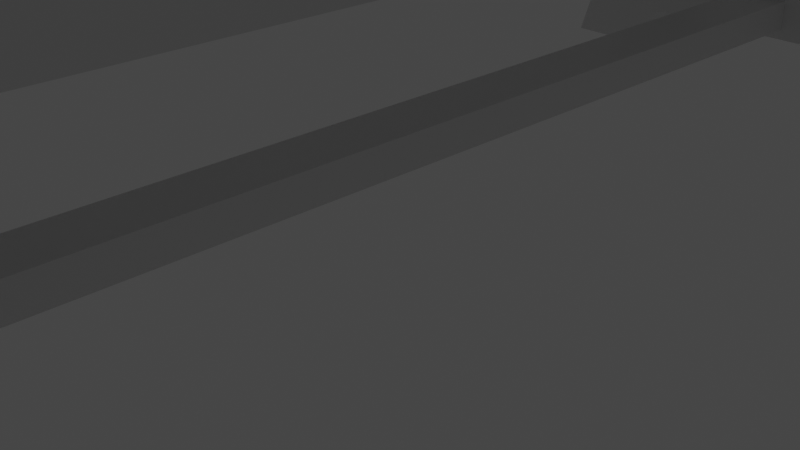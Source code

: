 # Source: Mesa.blend  (saved by Blender 2.93.20; exported with 4.5.12 LTS)
import bpy
from mathutils import Matrix  # noqa: F401  (used for matrix-valued properties, if any)

bpy.ops.wm.read_factory_settings(use_empty=True)
scene = bpy.context.scene
scene.name = 'Scene'

# ---- collections
col_collection = bpy.data.collections.new('Collection'); scene.collection.children.link(col_collection)
col_mesaarriba = bpy.data.collections.new('MesaArriba'); scene.collection.children.link(col_mesaarriba)

# ---- materials (node trees are filled in below, after node groups)
mat_material = bpy.data.materials.new('Material')
mat_material.alpha_threshold = 0.0
mat_material.use_transparent_shadow = False
mat_material.line_color = (0.0, 0.0, 0.0, 1.0)

# ---- material node trees
mat_material.use_nodes = True; mat_material.node_tree.nodes.clear()
_N = mat_material.node_tree.nodes; _L = mat_material.node_tree.links
n0 = _N.new('ShaderNodeOutputMaterial'); n0.name = 'Material Output'; n0.location = (300, 300)
n1 = _N.new('ShaderNodeBsdfPrincipled'); n1.name = 'Principled BSDF'; n1.location = (10, 300)
n1.distribution = 'GGX'
n1.subsurface_method = 'BURLEY'
n1.inputs[2].default_value = 0.4
n1.inputs[3].default_value = 1.45
n1.inputs[27].default_value = (0.0, 0.0, 0.0, 1.0)
n1.inputs[28].default_value = 1.0
_L.new(n1.outputs[0], n0.inputs[0])
n0.is_active_output = True

# ---- world
world_world = bpy.data.worlds.new('World'); scene.world = world_world
world_world.use_nodes = True; world_world.node_tree.nodes.clear()
_N = world_world.node_tree.nodes; _L = world_world.node_tree.links
n0 = _N.new('ShaderNodeOutputWorld'); n0.name = 'World Output'; n0.location = (300, 300)
n1 = _N.new('ShaderNodeBackground'); n1.name = 'Background'; n1.location = (10, 300)
n1.inputs[0].default_value = (0.05088, 0.05088, 0.05088, 1.0)
_L.new(n1.outputs[0], n0.inputs[0])
n0.is_active_output = True
world_world.color = (0.05088, 0.05088, 0.05088)
world_world.use_sun_shadow = False
world_world.sun_shadow_jitter_overblur = 0.0

# ---- cameras
cam_camera = bpy.data.cameras.new('Camera')
cam_camera.clip_end = 100.0
cam_camera.ortho_scale = 7.314

# ---- lights
light_light = bpy.data.lights.new('Light', 'POINT')
light_light.transmission_factor = 0.0
light_light.energy = 1000.0
light_light.shadow_soft_size = 0.1
light_light.shadow_maximum_resolution = 0.006
light_light.use_absolute_resolution = True

# ---- meshes
me_cube = bpy.data.meshes.new('Cube')
me_cube.from_pydata([(1.0, 1.0, 1.0), (1.0, 1.0, -1.0), (1.0, -1.0, 1.0), (1.0, -1.0, -1.0), (-1.0, 1.0, 1.0), (-1.0, 1.0, -1.0), (-1.0, -1.0, 1.0), (-1.0, -1.0, -1.0)], [], [(0, 4, 6, 2), (3, 2, 6, 7), (7, 6, 4, 5), (5, 1, 3, 7), (1, 0, 2, 3), (5, 4, 0, 1)])
_uv = me_cube.uv_layers.new(name='UVMap')
_uv.uv.foreach_set('vector', [0.625, 0.5, 0.875, 0.5, 0.875, 0.75, 0.625, 0.75, 0.375, 0.75, 0.625, 0.75, 0.625, 1.0, 0.375, 1.0, 0.375, 0.0, 0.625, 0.0, 0.625, 0.25, 0.375, 0.25, 0.125, 0.5, 0.375, 0.5, 0.375, 0.75, 0.125, 0.75, 0.375, 0.5, 0.625, 0.5, 0.625, 0.75, 0.375, 0.75, 0.375, 0.25, 0.625, 0.25, 0.625, 0.5, 0.375, 0.5])
me_cube.materials.append(mat_material)
me_cube.use_remesh_preserve_volume = False
me_cube.use_remesh_preserve_attributes = False
me_cube.use_mirror_vertex_groups = False
me_cube.update()
me_cube_001 = bpy.data.meshes.new('Cube.001')
me_cube_001.from_pydata([(1.0, 1.0, 1.0), (1.0, 1.0, -1.0), (1.0, -1.0, 1.0), (1.0, -1.0, -1.0), (-1.0, 1.0, 1.0), (-1.0, 1.0, -1.0), (-1.0, -1.0, 1.0), (-1.0, -1.0, -1.0)], [], [(0, 4, 6, 2), (3, 2, 6, 7), (7, 6, 4, 5), (5, 1, 3, 7), (1, 0, 2, 3), (5, 4, 0, 1)])
_uv = me_cube_001.uv_layers.new(name='UVMap')
_uv.uv.foreach_set('vector', [0.625, 0.5, 0.875, 0.5, 0.875, 0.75, 0.625, 0.75, 0.375, 0.75, 0.625, 0.75, 0.625, 1.0, 0.375, 1.0, 0.375, 0.0, 0.625, 0.0, 0.625, 0.25, 0.375, 0.25, 0.125, 0.5, 0.375, 0.5, 0.375, 0.75, 0.125, 0.75, 0.375, 0.5, 0.625, 0.5, 0.625, 0.75, 0.375, 0.75, 0.375, 0.25, 0.625, 0.25, 0.625, 0.5, 0.375, 0.5])
me_cube_001.materials.append(mat_material)
me_cube_001.use_remesh_preserve_volume = False
me_cube_001.use_remesh_preserve_attributes = False
me_cube_001.use_mirror_vertex_groups = False
me_cube_001.update()
me_cube_002 = bpy.data.meshes.new('Cube.002')
me_cube_002.from_pydata([(1.0, 1.0, 1.0), (1.0, 1.0, -1.0), (1.0, -1.0, 1.0), (1.0, -1.0, -1.0), (-1.0, 1.0, 1.0), (-1.0, 1.0, -1.0), (-1.0, -1.0, 1.0), (-1.0, -1.0, -1.0)], [], [(0, 4, 6, 2), (3, 2, 6, 7), (7, 6, 4, 5), (5, 1, 3, 7), (1, 0, 2, 3), (5, 4, 0, 1)])
_uv = me_cube_002.uv_layers.new(name='UVMap')
_uv.uv.foreach_set('vector', [0.625, 0.5, 0.875, 0.5, 0.875, 0.75, 0.625, 0.75, 0.375, 0.75, 0.625, 0.75, 0.625, 1.0, 0.375, 1.0, 0.375, 0.0, 0.625, 0.0, 0.625, 0.25, 0.375, 0.25, 0.125, 0.5, 0.375, 0.5, 0.375, 0.75, 0.125, 0.75, 0.375, 0.5, 0.625, 0.5, 0.625, 0.75, 0.375, 0.75, 0.375, 0.25, 0.625, 0.25, 0.625, 0.5, 0.375, 0.5])
me_cube_002.materials.append(mat_material)
me_cube_002.use_remesh_preserve_volume = False
me_cube_002.use_remesh_preserve_attributes = False
me_cube_002.use_mirror_vertex_groups = False
me_cube_002.update()
me_cube_003 = bpy.data.meshes.new('Cube.003')
me_cube_003.from_pydata([(1.0, 1.0, 1.0), (1.0, 1.0, -1.0), (1.0, -1.0, 1.0), (1.0, -1.0, -1.0), (-1.0, 1.0, 1.0), (-1.0, 1.0, -1.0), (-1.0, -1.0, 1.0), (-1.0, -1.0, -1.0)], [], [(0, 4, 6, 2), (3, 2, 6, 7), (7, 6, 4, 5), (5, 1, 3, 7), (1, 0, 2, 3), (5, 4, 0, 1)])
_uv = me_cube_003.uv_layers.new(name='UVMap')
_uv.uv.foreach_set('vector', [0.625, 0.5, 0.875, 0.5, 0.875, 0.75, 0.625, 0.75, 0.375, 0.75, 0.625, 0.75, 0.625, 1.0, 0.375, 1.0, 0.375, 0.0, 0.625, 0.0, 0.625, 0.25, 0.375, 0.25, 0.125, 0.5, 0.375, 0.5, 0.375, 0.75, 0.125, 0.75, 0.375, 0.5, 0.625, 0.5, 0.625, 0.75, 0.375, 0.75, 0.375, 0.25, 0.625, 0.25, 0.625, 0.5, 0.375, 0.5])
me_cube_003.materials.append(mat_material)
me_cube_003.use_remesh_preserve_volume = False
me_cube_003.use_remesh_preserve_attributes = False
me_cube_003.use_mirror_vertex_groups = False
me_cube_003.update()
me_cube_004 = bpy.data.meshes.new('Cube.004')
me_cube_004.from_pydata([(1.0, 1.0, 1.0), (1.0, 1.0, -1.0), (1.0, -1.0, 1.0), (1.0, -1.0, -1.0), (-1.0, 1.0, 1.0), (-1.0, 1.0, -1.0), (-1.0, -1.0, 1.0), (-1.0, -1.0, -1.0)], [], [(0, 4, 6, 2), (3, 2, 6, 7), (7, 6, 4, 5), (5, 1, 3, 7), (1, 0, 2, 3), (5, 4, 0, 1)])
_uv = me_cube_004.uv_layers.new(name='UVMap')
_uv.uv.foreach_set('vector', [0.625, 0.5, 0.875, 0.5, 0.875, 0.75, 0.625, 0.75, 0.375, 0.75, 0.625, 0.75, 0.625, 1.0, 0.375, 1.0, 0.375, 0.0, 0.625, 0.0, 0.625, 0.25, 0.375, 0.25, 0.125, 0.5, 0.375, 0.5, 0.375, 0.75, 0.125, 0.75, 0.375, 0.5, 0.625, 0.5, 0.625, 0.75, 0.375, 0.75, 0.375, 0.25, 0.625, 0.25, 0.625, 0.5, 0.375, 0.5])
me_cube_004.materials.append(mat_material)
me_cube_004.use_remesh_preserve_volume = False
me_cube_004.use_remesh_preserve_attributes = False
me_cube_004.use_mirror_vertex_groups = False
me_cube_004.update()
me_cube_005 = bpy.data.meshes.new('Cube.005')
me_cube_005.from_pydata([(0.5683, 1.002, 23.94), (0.5683, 1.002, 21.94), (2.596, 0.5188, 23.87), (2.596, 0.5188, 21.87), (-1.432, 1.002, 23.94), (-1.432, 1.002, 21.94), (0.5964, 0.5188, 23.87), (0.5964, 0.5188, 21.87), (8.694, 1.002, 23.94), (8.694, 1.002, 21.94), (6.645, 0.5188, 23.87), (6.645, 0.5188, 21.87), (6.694, 1.002, 23.94), (6.694, 1.002, 21.94), (4.645, 0.5188, 23.87), (4.645, 0.5188, 21.87), (0.5683, 0.9986, -20.43), (0.5683, 0.9986, -22.43), (2.596, 0.5158, -20.5), (2.596, 0.5158, -22.5), (-1.432, 0.9986, -20.48), (-1.432, 0.9986, -22.48), (0.5964, 0.5158, -20.5), (0.5964, 0.5158, -22.5), (8.694, 0.9986, -20.43), (8.694, 0.9986, -22.43), (6.645, 0.5158, -20.5), (6.645, 0.5158, -22.5), (6.694, 0.9986, -20.43), (6.694, 0.9986, -22.43), (4.645, 0.5158, -20.5), (4.645, 0.5158, -22.5)], [], [(0, 4, 6, 2), (3, 2, 6, 7), (7, 6, 4, 5), (5, 1, 3, 7), (1, 0, 2, 3), (5, 4, 0, 1), (8, 12, 14, 10), (11, 10, 14, 15), (15, 14, 12, 13), (13, 9, 11, 15), (9, 8, 10, 11), (13, 12, 8, 9), (16, 20, 22, 18), (19, 18, 22, 23), (23, 22, 20, 21), (21, 17, 19, 23), (17, 16, 18, 19), (21, 20, 16, 17), (24, 28, 30, 26), (27, 26, 30, 31), (31, 30, 28, 29), (29, 25, 27, 31), (25, 24, 26, 27), (29, 28, 24, 25)])
_uv = me_cube_005.uv_layers.new(name='UVMap')
_uv.uv.foreach_set('vector', [0.625, 0.5, 0.875, 0.5, 0.875, 0.75, 0.625, 0.75, 0.375, 0.75, 0.625, 0.75, 0.625, 1.0, 0.375, 1.0, 0.375, 0.0, 0.625, 0.0, 0.625, 0.25, 0.375, 0.25, 0.125, 0.5, 0.375, 0.5, 0.375, 0.75, 0.125, 0.75, 0.375, 0.5, 0.625, 0.5, 0.625, 0.75, 0.375, 0.75, 0.375, 0.25, 0.625, 0.25, 0.625, 0.5, 0.375, 0.5, 0.625, 0.5, 0.875, 0.5, 0.875, 0.75, 0.625, 0.75, 0.375, 0.75, 0.625, 0.75, 0.625, 1.0, 0.375, 1.0, 0.375, 0.0, 0.625, 0.0, 0.625, 0.25, 0.375, 0.25, 0.125, 0.5, 0.375, 0.5, 0.375, 0.75, 0.125, 0.75, 0.375, 0.5, 0.625, 0.5, 0.625, 0.75, 0.375, 0.75, 0.375, 0.25, 0.625, 0.25, 0.625, 0.5, 0.375, 0.5, 0.625, 0.5, 0.875, 0.5, 0.875, 0.75, 0.625, 0.75, 0.375, 0.75, 0.625, 0.75, 0.625, 1.0, 0.375, 1.0, 0.375, 0.0, 0.625, 0.0, 0.625, 0.25, 0.375, 0.25, 0.125, 0.5, 0.375, 0.5, 0.375, 0.75, 0.125, 0.75, 0.375, 0.5, 0.625, 0.5, 0.625, 0.75, 0.375, 0.75, 0.375, 0.25, 0.625, 0.25, 0.625, 0.5, 0.375, 0.5, 0.625, 0.5, 0.875, 0.5, 0.875, 0.75, 0.625, 0.75, 0.375, 0.75, 0.625, 0.75, 0.625, 1.0, 0.375, 1.0, 0.375, 0.0, 0.625, 0.0, 0.625, 0.25, 0.375, 0.25, 0.125, 0.5, 0.375, 0.5, 0.375, 0.75, 0.125, 0.75, 0.375, 0.5, 0.625, 0.5, 0.625, 0.75, 0.375, 0.75, 0.375, 0.25, 0.625, 0.25, 0.625, 0.5, 0.375, 0.5])
me_cube_005.materials.append(mat_material)
me_cube_005.use_remesh_preserve_volume = False
me_cube_005.use_remesh_preserve_attributes = False
me_cube_005.use_mirror_vertex_groups = False
me_cube_005.update()
me_cube_006 = bpy.data.meshes.new('Cube.006')
me_cube_006.from_pydata([(-1.0, -1.0, -1.0), (-1.0, -1.0, 1.0), (-1.0, 1.0, -1.0), (-1.0, 1.0, 1.0), (1.0, -1.0, -1.0), (1.0, -1.0, 1.0), (1.0, 1.0, -1.0), (1.0, 1.0, 1.0)], [], [(0, 1, 3, 2), (2, 3, 7, 6), (6, 7, 5, 4), (4, 5, 1, 0), (2, 6, 4, 0), (7, 3, 1, 5)])
_uv = me_cube_006.uv_layers.new(name='UVMap')
_uv.uv.foreach_set('vector', [0.375, 0.0, 0.625, 0.0, 0.625, 0.25, 0.375, 0.25, 0.375, 0.25, 0.625, 0.25, 0.625, 0.5, 0.375, 0.5, 0.375, 0.5, 0.625, 0.5, 0.625, 0.75, 0.375, 0.75, 0.375, 0.75, 0.625, 0.75, 0.625, 1.0, 0.375, 1.0, 0.125, 0.5, 0.375, 0.5, 0.375, 0.75, 0.125, 0.75, 0.625, 0.5, 0.875, 0.5, 0.875, 0.75, 0.625, 0.75])
me_cube_006.use_remesh_fix_poles = True
me_cube_006.use_remesh_preserve_attributes = False
me_cube_006.update()
me_cube_007 = bpy.data.meshes.new('Cube.007')
me_cube_007.from_pydata([(-1.0, -1.0, -1.0), (-1.0, -1.0, 1.0), (-1.0, 1.0, -1.0), (-1.0, 1.0, 1.0), (1.0, -1.0, -1.0), (1.0, -1.0, 1.0), (1.0, 1.0, -1.0), (1.0, 1.0, 1.0)], [], [(0, 1, 3, 2), (2, 3, 7, 6), (6, 7, 5, 4), (4, 5, 1, 0), (2, 6, 4, 0), (7, 3, 1, 5)])
_uv = me_cube_007.uv_layers.new(name='UVMap')
_uv.uv.foreach_set('vector', [0.375, 0.0, 0.625, 0.0, 0.625, 0.25, 0.375, 0.25, 0.375, 0.25, 0.625, 0.25, 0.625, 0.5, 0.375, 0.5, 0.375, 0.5, 0.625, 0.5, 0.625, 0.75, 0.375, 0.75, 0.375, 0.75, 0.625, 0.75, 0.625, 1.0, 0.375, 1.0, 0.125, 0.5, 0.375, 0.5, 0.375, 0.75, 0.125, 0.75, 0.625, 0.5, 0.875, 0.5, 0.875, 0.75, 0.625, 0.75])
me_cube_007.use_remesh_fix_poles = True
me_cube_007.use_remesh_preserve_attributes = False
me_cube_007.update()
me_cube_008 = bpy.data.meshes.new('Cube.008')
me_cube_008.from_pydata([(1.0, 1.0, 1.0), (1.0, 1.0, -1.0), (1.0, -1.0, 1.0), (1.0, -1.0, -1.0), (-1.0, 1.0, 1.0), (-1.0, 1.0, -1.0), (-1.0, -1.0, 1.0), (-1.0, -1.0, -1.0)], [], [(0, 4, 6, 2), (3, 2, 6, 7), (7, 6, 4, 5), (5, 1, 3, 7), (1, 0, 2, 3), (5, 4, 0, 1)])
_uv = me_cube_008.uv_layers.new(name='UVMap')
_uv.uv.foreach_set('vector', [0.625, 0.5, 0.875, 0.5, 0.875, 0.75, 0.625, 0.75, 0.375, 0.75, 0.625, 0.75, 0.625, 1.0, 0.375, 1.0, 0.375, 0.0, 0.625, 0.0, 0.625, 0.25, 0.375, 0.25, 0.125, 0.5, 0.375, 0.5, 0.375, 0.75, 0.125, 0.75, 0.375, 0.5, 0.625, 0.5, 0.625, 0.75, 0.375, 0.75, 0.375, 0.25, 0.625, 0.25, 0.625, 0.5, 0.375, 0.5])
me_cube_008.materials.append(mat_material)
me_cube_008.use_remesh_preserve_volume = False
me_cube_008.use_remesh_preserve_attributes = False
me_cube_008.use_mirror_vertex_groups = False
me_cube_008.update()

# ---- objects
ob_light = bpy.data.objects.new('Light', light_light)
ob_camera = bpy.data.objects.new('Camera', cam_camera)
ob_cube = bpy.data.objects.new('Cube', me_cube)
ob_cube_001 = bpy.data.objects.new('Cube.001', me_cube_001)
ob_cube_002 = bpy.data.objects.new('Cube.002', me_cube_002)
ob_cube_003 = bpy.data.objects.new('Cube.003', me_cube_003)
ob_cube_004 = bpy.data.objects.new('Cube.004', me_cube_004)
ob_patas = bpy.data.objects.new('Patas', me_cube_005)
ob_cube_005 = bpy.data.objects.new('Cube.005', me_cube_006)
ob_cube_006 = bpy.data.objects.new('Cube.006', me_cube_007)
ob_cube_007 = bpy.data.objects.new('Cube.007', me_cube_008)

# ---- transforms, parenting, visibility, modifiers, constraints
ob_light.location = (2.868, 1.005, 9.578)
ob_light.rotation_euler = (0.6503, 0.05522, 1.866)
ob_light.lock_rotations_4d = False
ob_light.empty_display_type = 'ARROWS'
ob_light.color = (0.0, 0.0, 0.0, 0.0)
ob_light.lineart.crease_threshold = 0.0
ob_camera.location = (7.359, -6.926, 4.958)
ob_camera.rotation_euler = (1.109, 0.0, 0.8149)
ob_camera.lock_rotations_4d = False
ob_camera.empty_display_type = 'ARROWS'
ob_camera.color = (0.0, 0.0, 0.0, 0.0)
ob_camera.display_type = 'WIRE'
ob_camera.lineart.crease_threshold = 0.0
ob_cube.location = (-1.208, 0.0, 3.674)
ob_cube.scale = (0.5908, 7.973, 0.3064)
ob_cube.lock_rotations_4d = False
ob_cube.empty_display_type = 'ARROWS'
ob_cube.lineart.crease_threshold = 0.0
ob_cube_001.location = (-2.402, -0.02374, 3.674)
ob_cube_001.scale = (0.5908, 7.973, 0.3064)
ob_cube_001.lock_rotations_4d = False
ob_cube_001.empty_display_type = 'ARROWS'
ob_cube_001.lineart.crease_threshold = 0.0
ob_cube_002.location = (-0.01331, 0.00348, 3.674)
ob_cube_002.scale = (0.5908, 7.973, 0.3064)
ob_cube_002.lock_rotations_4d = False
ob_cube_002.empty_display_type = 'ARROWS'
ob_cube_002.lineart.crease_threshold = 0.0
ob_cube_003.location = (1.183, 0.00348, 3.674)
ob_cube_003.scale = (0.5908, 7.973, 0.3064)
ob_cube_003.lock_rotations_4d = False
ob_cube_003.empty_display_type = 'ARROWS'
ob_cube_003.lineart.crease_threshold = 0.0
ob_cube_004.location = (2.376, 0.00348, 3.674)
ob_cube_004.scale = (0.5908, 7.973, 0.3064)
ob_cube_004.lock_rotations_4d = False
ob_cube_004.empty_display_type = 'ARROWS'
ob_cube_004.lineart.crease_threshold = 0.0
ob_patas.location = (-2.148, -0.02374, 7.965)
ob_patas.rotation_euler = (-1.569, -0.0, 0.0)
ob_patas.scale = (0.5908, 7.973, 0.3064)
ob_patas.lock_rotations_4d = False
ob_patas.empty_display_type = 'ARROWS'
ob_patas.lineart.crease_threshold = 0.0
ob_cube_005.location = (-0.02268, 6.997, 0.8562)
ob_cube_005.scale = (-1.736, 0.2983, 0.315)
ob_cube_006.location = (-0.02268, -6.616, 0.8562)
ob_cube_006.scale = (-1.736, 0.2983, 0.315)
ob_cube_007.location = (-0.01331, 0.1623, 0.8683)
ob_cube_007.scale = (0.3436, 7.653, 0.1935)
ob_cube_007.lock_rotations_4d = False
ob_cube_007.empty_display_type = 'ARROWS'
ob_cube_007.lineart.crease_threshold = 0.0

# ---- collection membership
col_collection.objects.link(ob_light)
col_collection.objects.link(ob_camera)
col_mesaarriba.objects.link(ob_cube)
col_mesaarriba.objects.link(ob_cube_001)
col_mesaarriba.objects.link(ob_cube_002)
col_mesaarriba.objects.link(ob_cube_003)
col_mesaarriba.objects.link(ob_cube_004)
col_mesaarriba.objects.link(ob_patas)
col_mesaarriba.objects.link(ob_cube_005)
col_mesaarriba.objects.link(ob_cube_006)
col_mesaarriba.objects.link(ob_cube_007)

# ---- scene / render settings (as saved in the file)
scene.camera = ob_camera
scene.frame_start = 1; scene.frame_end = 250; scene.frame_set(0)
scene.render.engine = 'BLENDER_EEVEE_NEXT'
scene.cycles.use_denoising = False
scene.cycles.samples = 128
scene.cycles.sampling_pattern = 'TABULATED_SOBOL'
scene.cycles.use_adaptive_sampling = False
scene.cycles.use_light_tree = False
scene.view_settings.view_transform = 'Filmic'
bpy.context.view_layer.update()
